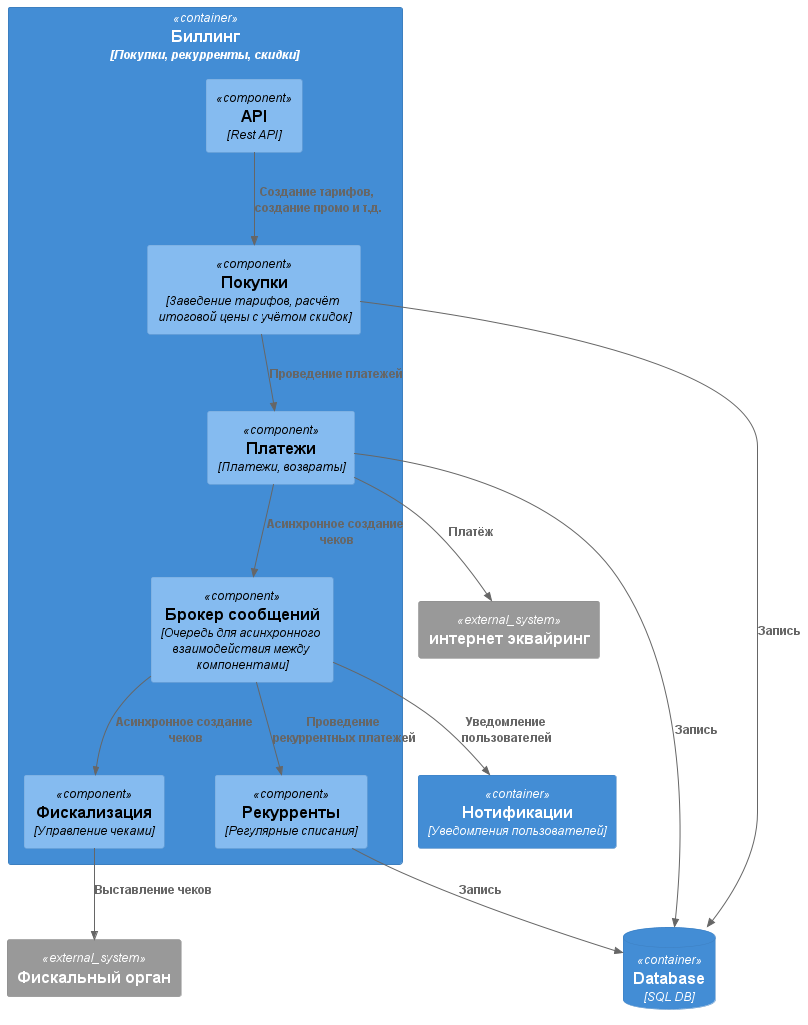

The diagram above was rendered by PlantUML. Its source (embedded in the PNG):
@startuml
!include <C4/C4_Component>

System_Ext(fiscal_authority, "Фискальный орган")
System_Ext(acquiring, "интернет эквайринг")
Container(noty_api, "Нотификации", "Уведомления пользователей")
ContainerDb(database, "Database", "SQL DB")

Container(billing_api, "Биллинг", "Покупки, рекурренты, скидки") {
    Component(api, "API", "Rest API")
    Component(purchases, "Покупки", "Заведение тарифов, расчёт итоговой цены с учётом скидок")
    Component(payments, "Платежи", "Платежи, возвраты")
    Component(fiscal, "Фискализация", "Управление чеками")
    Component(recurrent, "Рекурренты", "Регулярные списания")
    Component(queue, "Брокер сообщений", "Очередь для асинхронного взаимодействия между компонентами")

    Rel_D(api, purchases, "Создание тарифов, создание промо и т.д.")
    Rel_D(purchases, payments, "Проведение платежей")
    Rel_D(payments, queue, "Асинхронное создание чеков")
    Rel_D(queue, fiscal, "Асинхронное создание чеков")
    Rel_D(queue, recurrent, "Проведение рекуррентных платежей")
}

Rel(payments, acquiring, "Платёж")
Rel(payments, database, "Запись")
Rel(fiscal, fiscal_authority, "Выставление чеков")
Rel(queue, noty_api, "Уведомление пользователей")
Rel(purchases, database, "Запись")
Rel(recurrent, database, "Запись")
@enduml